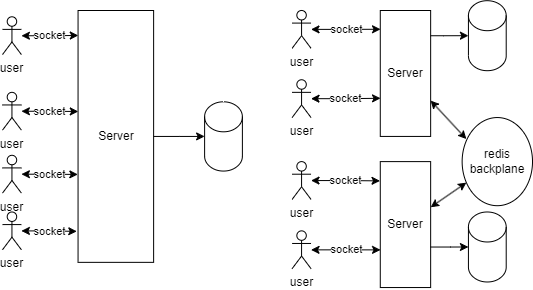

The diagram above was exported from draw.io. Its source (the exported page's mxGraphModel, read from the mxfile embedded in the PNG):
<mxGraphModel dx="1235" dy="655" grid="1" gridSize="10" guides="1" tooltips="1" connect="1" arrows="1" fold="1" page="1" pageScale="1" pageWidth="1169" pageHeight="827" math="0" shadow="0">
  <root>
    <mxCell id="0" />
    <mxCell id="1" parent="0" />
    <mxCell id="cunHXSLN32OO0R637jGY-1" value="user" style="shape=umlActor;verticalLabelPosition=bottom;verticalAlign=top;html=1;outlineConnect=0;" vertex="1" parent="1">
      <mxGeometry x="160" y="86.29636363636364" width="18.88888888888889" height="37.77818181818182" as="geometry" />
    </mxCell>
    <mxCell id="cunHXSLN32OO0R637jGY-2" value="user" style="shape=umlActor;verticalLabelPosition=bottom;verticalAlign=top;html=1;outlineConnect=0;" vertex="1" parent="1">
      <mxGeometry x="160" y="161.8527272727273" width="18.88888888888889" height="37.77818181818182" as="geometry" />
    </mxCell>
    <mxCell id="cunHXSLN32OO0R637jGY-3" value="user" style="shape=umlActor;verticalLabelPosition=bottom;verticalAlign=top;html=1;outlineConnect=0;" vertex="1" parent="1">
      <mxGeometry x="160" y="224.81636363636363" width="18.88888888888889" height="37.77818181818182" as="geometry" />
    </mxCell>
    <mxCell id="cunHXSLN32OO0R637jGY-4" value="user" style="shape=umlActor;verticalLabelPosition=bottom;verticalAlign=top;html=1;outlineConnect=0;" vertex="1" parent="1">
      <mxGeometry x="160" y="281.4836363636364" width="18.88888888888889" height="37.77818181818182" as="geometry" />
    </mxCell>
    <mxCell id="cunHXSLN32OO0R637jGY-5" value="Server" style="rounded=0;whiteSpace=wrap;html=1;" vertex="1" parent="1">
      <mxGeometry x="235.55555555555554" y="80" width="75.55555555555556" height="251.85454545454547" as="geometry" />
    </mxCell>
    <mxCell id="cunHXSLN32OO0R637jGY-6" value="" style="shape=cylinder3;whiteSpace=wrap;html=1;boundedLbl=1;backgroundOutline=1;size=15;" vertex="1" parent="1">
      <mxGeometry x="362.11" y="171.3" width="37.78" height="69.26" as="geometry" />
    </mxCell>
    <mxCell id="cunHXSLN32OO0R637jGY-7" value="socket" style="edgeStyle=orthogonalEdgeStyle;rounded=0;orthogonalLoop=1;jettySize=auto;html=1;entryX=0.003;entryY=0.099;entryDx=0;entryDy=0;entryPerimeter=0;startArrow=classic;startFill=1;" edge="1" parent="1" source="cunHXSLN32OO0R637jGY-1" target="cunHXSLN32OO0R637jGY-5">
      <mxGeometry relative="1" as="geometry" />
    </mxCell>
    <mxCell id="cunHXSLN32OO0R637jGY-8" value="socket" style="edgeStyle=orthogonalEdgeStyle;rounded=0;orthogonalLoop=1;jettySize=auto;html=1;entryX=0.003;entryY=0.401;entryDx=0;entryDy=0;entryPerimeter=0;startArrow=classic;startFill=1;" edge="1" parent="1" source="cunHXSLN32OO0R637jGY-2" target="cunHXSLN32OO0R637jGY-5">
      <mxGeometry relative="1" as="geometry" />
    </mxCell>
    <mxCell id="cunHXSLN32OO0R637jGY-9" value="socket" style="edgeStyle=orthogonalEdgeStyle;rounded=0;orthogonalLoop=1;jettySize=auto;html=1;entryX=-0.003;entryY=0.651;entryDx=0;entryDy=0;entryPerimeter=0;startArrow=classic;startFill=1;" edge="1" parent="1" source="cunHXSLN32OO0R637jGY-3" target="cunHXSLN32OO0R637jGY-5">
      <mxGeometry relative="1" as="geometry" />
    </mxCell>
    <mxCell id="cunHXSLN32OO0R637jGY-10" value="socket" style="edgeStyle=orthogonalEdgeStyle;rounded=0;orthogonalLoop=1;jettySize=auto;html=1;entryX=-0.017;entryY=0.877;entryDx=0;entryDy=0;entryPerimeter=0;startArrow=classic;startFill=1;" edge="1" parent="1" source="cunHXSLN32OO0R637jGY-4" target="cunHXSLN32OO0R637jGY-5">
      <mxGeometry relative="1" as="geometry" />
    </mxCell>
    <mxCell id="cunHXSLN32OO0R637jGY-12" style="edgeStyle=orthogonalEdgeStyle;rounded=0;orthogonalLoop=1;jettySize=auto;html=1;entryX=0;entryY=0.5;entryDx=0;entryDy=0;entryPerimeter=0;" edge="1" parent="1" source="cunHXSLN32OO0R637jGY-5" target="cunHXSLN32OO0R637jGY-6">
      <mxGeometry relative="1" as="geometry" />
    </mxCell>
    <mxCell id="cunHXSLN32OO0R637jGY-13" value="user" style="shape=umlActor;verticalLabelPosition=bottom;verticalAlign=top;html=1;outlineConnect=0;" vertex="1" parent="1">
      <mxGeometry x="449.6296296296296" y="80" width="18.88888888888889" height="37.77818181818182" as="geometry" />
    </mxCell>
    <mxCell id="cunHXSLN32OO0R637jGY-14" value="user" style="shape=umlActor;verticalLabelPosition=bottom;verticalAlign=top;html=1;outlineConnect=0;" vertex="1" parent="1">
      <mxGeometry x="449.6296296296296" y="149.26" width="18.88888888888889" height="37.77818181818182" as="geometry" />
    </mxCell>
    <mxCell id="cunHXSLN32OO0R637jGY-32" style="rounded=0;orthogonalLoop=1;jettySize=auto;html=1;entryX=0.06;entryY=0.244;entryDx=0;entryDy=0;entryPerimeter=0;startArrow=classic;startFill=1;" edge="1" parent="1" source="cunHXSLN32OO0R637jGY-15" target="cunHXSLN32OO0R637jGY-28">
      <mxGeometry relative="1" as="geometry" />
    </mxCell>
    <mxCell id="cunHXSLN32OO0R637jGY-15" value="Server" style="rounded=0;whiteSpace=wrap;html=1;" vertex="1" parent="1">
      <mxGeometry x="537.7777777777778" y="80" width="50.370370370370374" height="125.92727272727274" as="geometry" />
    </mxCell>
    <mxCell id="cunHXSLN32OO0R637jGY-16" value="user" style="shape=umlActor;verticalLabelPosition=bottom;verticalAlign=top;html=1;outlineConnect=0;" vertex="1" parent="1">
      <mxGeometry x="449.6296296296296" y="231.11272727272728" width="18.88888888888889" height="37.77818181818182" as="geometry" />
    </mxCell>
    <mxCell id="cunHXSLN32OO0R637jGY-17" value="user" style="shape=umlActor;verticalLabelPosition=bottom;verticalAlign=top;html=1;outlineConnect=0;" vertex="1" parent="1">
      <mxGeometry x="449.6296296296296" y="300.3727272727273" width="18.88888888888889" height="37.77818181818182" as="geometry" />
    </mxCell>
    <mxCell id="cunHXSLN32OO0R637jGY-31" style="rounded=0;orthogonalLoop=1;jettySize=auto;html=1;startArrow=classic;startFill=1;" edge="1" parent="1" source="cunHXSLN32OO0R637jGY-18" target="cunHXSLN32OO0R637jGY-28">
      <mxGeometry relative="1" as="geometry" />
    </mxCell>
    <mxCell id="cunHXSLN32OO0R637jGY-18" value="Server" style="rounded=0;whiteSpace=wrap;html=1;" vertex="1" parent="1">
      <mxGeometry x="537.7777777777778" y="231.11272727272728" width="50.370370370370374" height="125.92727272727274" as="geometry" />
    </mxCell>
    <mxCell id="cunHXSLN32OO0R637jGY-19" value="" style="shape=cylinder3;whiteSpace=wrap;html=1;boundedLbl=1;backgroundOutline=1;size=15;" vertex="1" parent="1">
      <mxGeometry x="625.9300000000001" y="70.19" width="37.78" height="70" as="geometry" />
    </mxCell>
    <mxCell id="cunHXSLN32OO0R637jGY-23" value="socket" style="edgeStyle=orthogonalEdgeStyle;rounded=0;orthogonalLoop=1;jettySize=auto;html=1;entryX=0.005;entryY=0.149;entryDx=0;entryDy=0;entryPerimeter=0;startArrow=classic;startFill=1;" edge="1" parent="1" source="cunHXSLN32OO0R637jGY-13" target="cunHXSLN32OO0R637jGY-15">
      <mxGeometry relative="1" as="geometry" />
    </mxCell>
    <mxCell id="cunHXSLN32OO0R637jGY-24" value="socket" style="edgeStyle=orthogonalEdgeStyle;rounded=0;orthogonalLoop=1;jettySize=auto;html=1;entryX=0.005;entryY=0.697;entryDx=0;entryDy=0;entryPerimeter=0;startArrow=classic;startFill=1;" edge="1" parent="1" source="cunHXSLN32OO0R637jGY-14" target="cunHXSLN32OO0R637jGY-15">
      <mxGeometry relative="1" as="geometry" />
    </mxCell>
    <mxCell id="cunHXSLN32OO0R637jGY-25" value="socket" style="edgeStyle=orthogonalEdgeStyle;rounded=0;orthogonalLoop=1;jettySize=auto;html=1;entryX=-0.005;entryY=0.153;entryDx=0;entryDy=0;entryPerimeter=0;startArrow=classic;startFill=1;" edge="1" parent="1" source="cunHXSLN32OO0R637jGY-16" target="cunHXSLN32OO0R637jGY-18">
      <mxGeometry relative="1" as="geometry" />
    </mxCell>
    <mxCell id="cunHXSLN32OO0R637jGY-26" value="socket" style="edgeStyle=orthogonalEdgeStyle;rounded=0;orthogonalLoop=1;jettySize=auto;html=1;entryX=0.005;entryY=0.701;entryDx=0;entryDy=0;entryPerimeter=0;startArrow=classic;startFill=1;" edge="1" parent="1" source="cunHXSLN32OO0R637jGY-17" target="cunHXSLN32OO0R637jGY-18">
      <mxGeometry relative="1" as="geometry" />
    </mxCell>
    <mxCell id="cunHXSLN32OO0R637jGY-28" value="redis backplane" style="ellipse;whiteSpace=wrap;html=1;" vertex="1" parent="1">
      <mxGeometry x="619.63" y="187.04000000000002" width="70.37" height="88.15" as="geometry" />
    </mxCell>
    <mxCell id="cunHXSLN32OO0R637jGY-29" style="edgeStyle=orthogonalEdgeStyle;rounded=0;orthogonalLoop=1;jettySize=auto;html=1;entryX=0;entryY=0.5;entryDx=0;entryDy=0;entryPerimeter=0;" edge="1" parent="1" source="cunHXSLN32OO0R637jGY-15" target="cunHXSLN32OO0R637jGY-19">
      <mxGeometry relative="1" as="geometry">
        <Array as="points">
          <mxPoint x="600.7407407407408" y="105.18545454545455" />
          <mxPoint x="600.7407407407408" y="105.18545454545455" />
        </Array>
      </mxGeometry>
    </mxCell>
    <mxCell id="cunHXSLN32OO0R637jGY-34" value="" style="shape=cylinder3;whiteSpace=wrap;html=1;boundedLbl=1;backgroundOutline=1;size=15;" vertex="1" parent="1">
      <mxGeometry x="625.9300000000001" y="281.48" width="37.78" height="70" as="geometry" />
    </mxCell>
    <mxCell id="cunHXSLN32OO0R637jGY-35" style="edgeStyle=orthogonalEdgeStyle;rounded=0;orthogonalLoop=1;jettySize=auto;html=1;entryX=0;entryY=0.5;entryDx=0;entryDy=0;entryPerimeter=0;" edge="1" parent="1" source="cunHXSLN32OO0R637jGY-18" target="cunHXSLN32OO0R637jGY-34">
      <mxGeometry relative="1" as="geometry">
        <Array as="points">
          <mxPoint x="608" y="316" />
        </Array>
      </mxGeometry>
    </mxCell>
  </root>
</mxGraphModel>